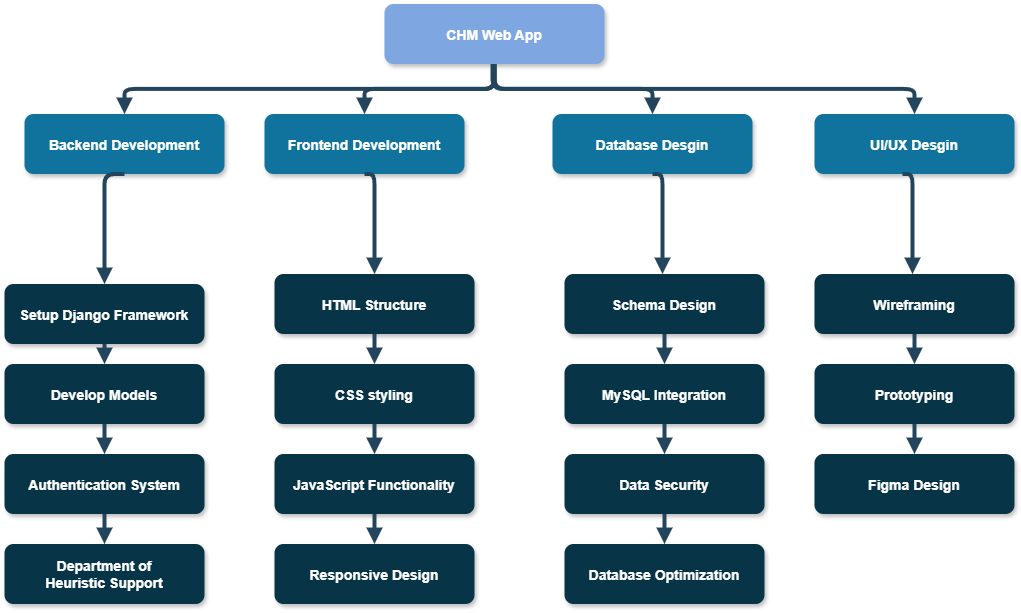

The diagram above was exported from draw.io. Its source (the exported page's mxGraphModel, read from the mxfile embedded in the PNG):
<mxGraphModel dx="1500" dy="851" grid="1" gridSize="10" guides="1" tooltips="1" connect="1" arrows="1" fold="1" page="1" pageScale="1" pageWidth="1169" pageHeight="827" math="0" shadow="0">
  <root>
    <mxCell id="0" />
    <mxCell id="1" parent="0" />
    <mxCell id="7XcX9sYY0sSqA3xWtXZH-1" value="CHM Web App" style="rounded=1;fillColor=#7EA6E0;strokeColor=none;shadow=1;gradientColor=none;fontStyle=1;fontColor=#FFFFFF;fontSize=14;" vertex="1" parent="1">
      <mxGeometry x="672" y="355.5" width="220" height="60" as="geometry" />
    </mxCell>
    <mxCell id="7XcX9sYY0sSqA3xWtXZH-2" value="Backend Development" style="rounded=1;fillColor=#10739E;strokeColor=none;shadow=1;gradientColor=none;fontStyle=1;fontColor=#FFFFFF;fontSize=14;" vertex="1" parent="1">
      <mxGeometry x="312" y="465.5" width="200" height="60" as="geometry" />
    </mxCell>
    <mxCell id="7XcX9sYY0sSqA3xWtXZH-3" value="Frontend Development" style="rounded=1;fillColor=#10739E;strokeColor=none;shadow=1;gradientColor=none;fontStyle=1;fontColor=#FFFFFF;fontSize=14;" vertex="1" parent="1">
      <mxGeometry x="552" y="465.5" width="200" height="60" as="geometry" />
    </mxCell>
    <mxCell id="7XcX9sYY0sSqA3xWtXZH-4" value="Database Desgin" style="rounded=1;fillColor=#10739E;strokeColor=none;shadow=1;gradientColor=none;fontStyle=1;fontColor=#FFFFFF;fontSize=14;" vertex="1" parent="1">
      <mxGeometry x="840" y="465.5" width="200" height="60" as="geometry" />
    </mxCell>
    <mxCell id="7XcX9sYY0sSqA3xWtXZH-5" value="Setup Django Framework" style="rounded=1;fillColor=#073447;strokeColor=none;shadow=1;gradientColor=none;fontStyle=1;fontColor=#FFFFFF;fontSize=14;" vertex="1" parent="1">
      <mxGeometry x="292" y="635.5" width="200" height="60" as="geometry" />
    </mxCell>
    <mxCell id="7XcX9sYY0sSqA3xWtXZH-6" value="Develop Models" style="rounded=1;fillColor=#073447;strokeColor=none;shadow=1;gradientColor=none;fontStyle=1;fontColor=#FFFFFF;fontSize=14;" vertex="1" parent="1">
      <mxGeometry x="292" y="715.5" width="200" height="60" as="geometry" />
    </mxCell>
    <mxCell id="7XcX9sYY0sSqA3xWtXZH-7" value="Authentication System" style="rounded=1;fillColor=#073447;strokeColor=none;shadow=1;gradientColor=none;fontStyle=1;fontColor=#FFFFFF;fontSize=14;" vertex="1" parent="1">
      <mxGeometry x="292" y="805.5" width="200" height="60" as="geometry" />
    </mxCell>
    <mxCell id="7XcX9sYY0sSqA3xWtXZH-8" value="Department of &#10;Heuristic Support" style="rounded=1;fillColor=#073447;strokeColor=none;shadow=1;gradientColor=none;fontStyle=1;fontColor=#FFFFFF;fontSize=14;" vertex="1" parent="1">
      <mxGeometry x="292" y="895.5" width="200" height="60" as="geometry" />
    </mxCell>
    <mxCell id="7XcX9sYY0sSqA3xWtXZH-9" value="HTML Structure" style="rounded=1;fillColor=#073447;strokeColor=none;shadow=1;gradientColor=none;fontStyle=1;fontColor=#FFFFFF;fontSize=14;" vertex="1" parent="1">
      <mxGeometry x="562" y="625.5" width="200" height="60" as="geometry" />
    </mxCell>
    <mxCell id="7XcX9sYY0sSqA3xWtXZH-10" value="CSS styling" style="rounded=1;fillColor=#073447;strokeColor=none;shadow=1;gradientColor=none;fontStyle=1;fontColor=#FFFFFF;fontSize=14;" vertex="1" parent="1">
      <mxGeometry x="562" y="715.5" width="200" height="60" as="geometry" />
    </mxCell>
    <mxCell id="7XcX9sYY0sSqA3xWtXZH-11" value="JavaScript Functionality" style="rounded=1;fillColor=#073447;strokeColor=none;shadow=1;gradientColor=none;fontStyle=1;fontColor=#FFFFFF;fontSize=14;" vertex="1" parent="1">
      <mxGeometry x="562" y="805.5" width="200" height="60" as="geometry" />
    </mxCell>
    <mxCell id="7XcX9sYY0sSqA3xWtXZH-12" value="Responsive Design" style="rounded=1;fillColor=#073447;strokeColor=none;shadow=1;gradientColor=none;fontStyle=1;fontColor=#FFFFFF;fontSize=14;" vertex="1" parent="1">
      <mxGeometry x="562" y="895.5" width="200" height="60" as="geometry" />
    </mxCell>
    <mxCell id="7XcX9sYY0sSqA3xWtXZH-13" value="Schema Design" style="rounded=1;fillColor=#073447;strokeColor=none;shadow=1;gradientColor=none;fontStyle=1;fontColor=#FFFFFF;fontSize=14;" vertex="1" parent="1">
      <mxGeometry x="852" y="625.5" width="200" height="60" as="geometry" />
    </mxCell>
    <mxCell id="7XcX9sYY0sSqA3xWtXZH-14" value="MySQL Integration" style="rounded=1;fillColor=#073447;strokeColor=none;shadow=1;gradientColor=none;fontStyle=1;fontColor=#FFFFFF;fontSize=14;" vertex="1" parent="1">
      <mxGeometry x="852" y="715.5" width="200" height="60" as="geometry" />
    </mxCell>
    <mxCell id="7XcX9sYY0sSqA3xWtXZH-15" value="Data Security" style="rounded=1;fillColor=#073447;strokeColor=none;shadow=1;gradientColor=none;fontStyle=1;fontColor=#FFFFFF;fontSize=14;" vertex="1" parent="1">
      <mxGeometry x="852" y="805.5" width="200" height="60" as="geometry" />
    </mxCell>
    <mxCell id="7XcX9sYY0sSqA3xWtXZH-16" value="Database Optimization" style="rounded=1;fillColor=#073447;strokeColor=none;shadow=1;gradientColor=none;fontStyle=1;fontColor=#FFFFFF;fontSize=14;" vertex="1" parent="1">
      <mxGeometry x="852" y="895.5" width="200" height="60" as="geometry" />
    </mxCell>
    <mxCell id="7XcX9sYY0sSqA3xWtXZH-17" value="Wireframing" style="rounded=1;fillColor=#073447;strokeColor=none;shadow=1;gradientColor=none;fontStyle=1;fontColor=#FFFFFF;fontSize=14;" vertex="1" parent="1">
      <mxGeometry x="1102" y="625.5" width="200" height="60" as="geometry" />
    </mxCell>
    <mxCell id="7XcX9sYY0sSqA3xWtXZH-18" value="Prototyping" style="rounded=1;fillColor=#073447;strokeColor=none;shadow=1;gradientColor=none;fontStyle=1;fontColor=#FFFFFF;fontSize=14;" vertex="1" parent="1">
      <mxGeometry x="1102" y="715.5" width="200" height="60" as="geometry" />
    </mxCell>
    <mxCell id="7XcX9sYY0sSqA3xWtXZH-19" value="Figma Design" style="rounded=1;fillColor=#073447;strokeColor=none;shadow=1;gradientColor=none;fontStyle=1;fontColor=#FFFFFF;fontSize=14;" vertex="1" parent="1">
      <mxGeometry x="1102" y="805.5" width="200" height="60" as="geometry" />
    </mxCell>
    <mxCell id="7XcX9sYY0sSqA3xWtXZH-20" value="" style="edgeStyle=elbowEdgeStyle;elbow=vertical;strokeWidth=4;endArrow=block;endFill=1;fontStyle=1;strokeColor=#23445D;" edge="1" parent="1" source="7XcX9sYY0sSqA3xWtXZH-1" target="7XcX9sYY0sSqA3xWtXZH-3">
      <mxGeometry x="22" y="165.5" width="100" height="100" as="geometry">
        <mxPoint x="32" y="275.5" as="sourcePoint" />
        <mxPoint x="132" y="175.5" as="targetPoint" />
      </mxGeometry>
    </mxCell>
    <mxCell id="7XcX9sYY0sSqA3xWtXZH-21" value="" style="edgeStyle=elbowEdgeStyle;elbow=vertical;strokeWidth=4;endArrow=block;endFill=1;fontStyle=1;strokeColor=#23445D;" edge="1" parent="1" source="7XcX9sYY0sSqA3xWtXZH-1" target="7XcX9sYY0sSqA3xWtXZH-2">
      <mxGeometry x="22" y="165.5" width="100" height="100" as="geometry">
        <mxPoint x="32" y="275.5" as="sourcePoint" />
        <mxPoint x="132" y="175.5" as="targetPoint" />
      </mxGeometry>
    </mxCell>
    <mxCell id="7XcX9sYY0sSqA3xWtXZH-22" value="" style="edgeStyle=elbowEdgeStyle;elbow=vertical;strokeWidth=4;endArrow=block;endFill=1;fontStyle=1;strokeColor=#23445D;" edge="1" parent="1" source="7XcX9sYY0sSqA3xWtXZH-1" target="7XcX9sYY0sSqA3xWtXZH-4">
      <mxGeometry x="22" y="165.5" width="100" height="100" as="geometry">
        <mxPoint x="32" y="275.5" as="sourcePoint" />
        <mxPoint x="132" y="175.5" as="targetPoint" />
      </mxGeometry>
    </mxCell>
    <mxCell id="7XcX9sYY0sSqA3xWtXZH-23" value="" style="edgeStyle=elbowEdgeStyle;elbow=vertical;strokeWidth=4;endArrow=block;endFill=1;fontStyle=1;strokeColor=#23445D;exitX=0.5;exitY=1;exitDx=0;exitDy=0;entryX=0.5;entryY=0;entryDx=0;entryDy=0;" edge="1" parent="1" source="7XcX9sYY0sSqA3xWtXZH-5" target="7XcX9sYY0sSqA3xWtXZH-6">
      <mxGeometry x="62" y="165.5" width="100" height="100" as="geometry">
        <mxPoint x="270" y="660" as="sourcePoint" />
        <mxPoint x="172" y="175.5" as="targetPoint" />
        <Array as="points">
          <mxPoint x="400" y="700" />
        </Array>
      </mxGeometry>
    </mxCell>
    <mxCell id="7XcX9sYY0sSqA3xWtXZH-24" value="" style="edgeStyle=elbowEdgeStyle;elbow=vertical;strokeWidth=4;endArrow=block;endFill=1;fontStyle=1;strokeColor=#23445D;" edge="1" parent="1" source="7XcX9sYY0sSqA3xWtXZH-6" target="7XcX9sYY0sSqA3xWtXZH-7">
      <mxGeometry x="62" y="175.5" width="100" height="100" as="geometry">
        <mxPoint x="72" y="285.5" as="sourcePoint" />
        <mxPoint x="172" y="185.5" as="targetPoint" />
      </mxGeometry>
    </mxCell>
    <mxCell id="7XcX9sYY0sSqA3xWtXZH-25" value="" style="edgeStyle=elbowEdgeStyle;elbow=vertical;strokeWidth=4;endArrow=block;endFill=1;fontStyle=1;strokeColor=#23445D;" edge="1" parent="1" source="7XcX9sYY0sSqA3xWtXZH-7" target="7XcX9sYY0sSqA3xWtXZH-8">
      <mxGeometry x="62" y="185.5" width="100" height="100" as="geometry">
        <mxPoint x="72" y="295.5" as="sourcePoint" />
        <mxPoint x="172" y="195.5" as="targetPoint" />
      </mxGeometry>
    </mxCell>
    <mxCell id="7XcX9sYY0sSqA3xWtXZH-26" value="" style="edgeStyle=elbowEdgeStyle;elbow=vertical;strokeWidth=4;endArrow=block;endFill=1;fontStyle=1;strokeColor=#23445D;" edge="1" parent="1" source="7XcX9sYY0sSqA3xWtXZH-9" target="7XcX9sYY0sSqA3xWtXZH-10">
      <mxGeometry x="62" y="165.5" width="100" height="100" as="geometry">
        <mxPoint x="72" y="275.5" as="sourcePoint" />
        <mxPoint x="172" y="175.5" as="targetPoint" />
      </mxGeometry>
    </mxCell>
    <mxCell id="7XcX9sYY0sSqA3xWtXZH-27" value="" style="edgeStyle=elbowEdgeStyle;elbow=vertical;strokeWidth=4;endArrow=block;endFill=1;fontStyle=1;strokeColor=#23445D;" edge="1" parent="1" source="7XcX9sYY0sSqA3xWtXZH-10" target="7XcX9sYY0sSqA3xWtXZH-11">
      <mxGeometry x="62" y="175.5" width="100" height="100" as="geometry">
        <mxPoint x="72" y="285.5" as="sourcePoint" />
        <mxPoint x="172" y="185.5" as="targetPoint" />
      </mxGeometry>
    </mxCell>
    <mxCell id="7XcX9sYY0sSqA3xWtXZH-28" value="" style="edgeStyle=elbowEdgeStyle;elbow=vertical;strokeWidth=4;endArrow=block;endFill=1;fontStyle=1;strokeColor=#23445D;" edge="1" parent="1" source="7XcX9sYY0sSqA3xWtXZH-11" target="7XcX9sYY0sSqA3xWtXZH-12">
      <mxGeometry x="62" y="185.5" width="100" height="100" as="geometry">
        <mxPoint x="72" y="295.5" as="sourcePoint" />
        <mxPoint x="172" y="195.5" as="targetPoint" />
      </mxGeometry>
    </mxCell>
    <mxCell id="7XcX9sYY0sSqA3xWtXZH-29" value="" style="edgeStyle=elbowEdgeStyle;elbow=vertical;strokeWidth=4;endArrow=block;endFill=1;fontStyle=1;strokeColor=#23445D;" edge="1" parent="1" source="7XcX9sYY0sSqA3xWtXZH-13" target="7XcX9sYY0sSqA3xWtXZH-14">
      <mxGeometry x="72" y="165.5" width="100" height="100" as="geometry">
        <mxPoint x="82" y="275.5" as="sourcePoint" />
        <mxPoint x="182" y="175.5" as="targetPoint" />
      </mxGeometry>
    </mxCell>
    <mxCell id="7XcX9sYY0sSqA3xWtXZH-30" value="" style="edgeStyle=elbowEdgeStyle;elbow=vertical;strokeWidth=4;endArrow=block;endFill=1;fontStyle=1;strokeColor=#23445D;" edge="1" parent="1" source="7XcX9sYY0sSqA3xWtXZH-14" target="7XcX9sYY0sSqA3xWtXZH-15">
      <mxGeometry x="72" y="175.5" width="100" height="100" as="geometry">
        <mxPoint x="82" y="285.5" as="sourcePoint" />
        <mxPoint x="182" y="185.5" as="targetPoint" />
      </mxGeometry>
    </mxCell>
    <mxCell id="7XcX9sYY0sSqA3xWtXZH-31" value="" style="edgeStyle=elbowEdgeStyle;elbow=vertical;strokeWidth=4;endArrow=block;endFill=1;fontStyle=1;strokeColor=#23445D;" edge="1" parent="1" source="7XcX9sYY0sSqA3xWtXZH-15" target="7XcX9sYY0sSqA3xWtXZH-16">
      <mxGeometry x="72" y="185.5" width="100" height="100" as="geometry">
        <mxPoint x="82" y="295.5" as="sourcePoint" />
        <mxPoint x="182" y="195.5" as="targetPoint" />
      </mxGeometry>
    </mxCell>
    <mxCell id="7XcX9sYY0sSqA3xWtXZH-32" value="" style="edgeStyle=elbowEdgeStyle;elbow=vertical;strokeWidth=4;endArrow=block;endFill=1;fontStyle=1;strokeColor=#23445D;" edge="1" parent="1" source="7XcX9sYY0sSqA3xWtXZH-17" target="7XcX9sYY0sSqA3xWtXZH-18">
      <mxGeometry x="72" y="165.5" width="100" height="100" as="geometry">
        <mxPoint x="82" y="275.5" as="sourcePoint" />
        <mxPoint x="182" y="175.5" as="targetPoint" />
      </mxGeometry>
    </mxCell>
    <mxCell id="7XcX9sYY0sSqA3xWtXZH-33" value="" style="edgeStyle=elbowEdgeStyle;elbow=vertical;strokeWidth=4;endArrow=block;endFill=1;fontStyle=1;strokeColor=#23445D;" edge="1" parent="1" source="7XcX9sYY0sSqA3xWtXZH-18" target="7XcX9sYY0sSqA3xWtXZH-19">
      <mxGeometry x="72" y="175.5" width="100" height="100" as="geometry">
        <mxPoint x="82" y="285.5" as="sourcePoint" />
        <mxPoint x="182" y="185.5" as="targetPoint" />
      </mxGeometry>
    </mxCell>
    <mxCell id="7XcX9sYY0sSqA3xWtXZH-34" value="" style="edgeStyle=elbowEdgeStyle;elbow=horizontal;strokeWidth=4;endArrow=block;endFill=1;fontStyle=1;strokeColor=#23445D;exitX=0.5;exitY=1;exitDx=0;exitDy=0;" edge="1" parent="1" source="7XcX9sYY0sSqA3xWtXZH-3" target="7XcX9sYY0sSqA3xWtXZH-9">
      <mxGeometry x="22" y="165.5" width="100" height="100" as="geometry">
        <mxPoint x="32" y="275.5" as="sourcePoint" />
        <mxPoint x="132" y="175.5" as="targetPoint" />
        <Array as="points">
          <mxPoint x="662" y="565.5" />
        </Array>
      </mxGeometry>
    </mxCell>
    <mxCell id="7XcX9sYY0sSqA3xWtXZH-35" value="" style="edgeStyle=elbowEdgeStyle;elbow=horizontal;strokeWidth=4;endArrow=block;endFill=1;fontStyle=1;strokeColor=#23445D;entryX=0.5;entryY=0;entryDx=0;entryDy=0;exitX=0.5;exitY=1;exitDx=0;exitDy=0;" edge="1" parent="1" source="7XcX9sYY0sSqA3xWtXZH-2" target="7XcX9sYY0sSqA3xWtXZH-5">
      <mxGeometry x="22" y="165.5" width="100" height="100" as="geometry">
        <mxPoint x="312" y="490" as="sourcePoint" />
        <mxPoint x="283.9999999999998" y="600.5" as="targetPoint" />
        <Array as="points">
          <mxPoint x="392" y="560" />
        </Array>
      </mxGeometry>
    </mxCell>
    <mxCell id="7XcX9sYY0sSqA3xWtXZH-36" value="UI/UX Desgin" style="rounded=1;fillColor=#10739E;strokeColor=none;shadow=1;gradientColor=none;fontStyle=1;fontColor=#FFFFFF;fontSize=14;" vertex="1" parent="1">
      <mxGeometry x="1102" y="465.5" width="200" height="60" as="geometry" />
    </mxCell>
    <mxCell id="7XcX9sYY0sSqA3xWtXZH-37" value="" style="edgeStyle=elbowEdgeStyle;elbow=horizontal;strokeWidth=4;endArrow=block;endFill=1;fontStyle=1;strokeColor=#23445D;exitX=0.5;exitY=1;exitDx=0;exitDy=0;" edge="1" parent="1">
      <mxGeometry x="22" y="165.5" width="100" height="100" as="geometry">
        <mxPoint x="940" y="525.5" as="sourcePoint" />
        <mxPoint x="950" y="625.5" as="targetPoint" />
        <Array as="points">
          <mxPoint x="950" y="565" />
        </Array>
      </mxGeometry>
    </mxCell>
    <mxCell id="7XcX9sYY0sSqA3xWtXZH-38" value="" style="edgeStyle=elbowEdgeStyle;elbow=vertical;strokeWidth=4;endArrow=block;endFill=1;fontStyle=1;strokeColor=#23445D;entryX=0.5;entryY=0;entryDx=0;entryDy=0;" edge="1" parent="1" target="7XcX9sYY0sSqA3xWtXZH-36">
      <mxGeometry x="22" y="165.5" width="100" height="100" as="geometry">
        <mxPoint x="780" y="415.5" as="sourcePoint" />
        <mxPoint x="938" y="465.5" as="targetPoint" />
      </mxGeometry>
    </mxCell>
    <mxCell id="7XcX9sYY0sSqA3xWtXZH-39" value="" style="edgeStyle=elbowEdgeStyle;elbow=horizontal;strokeWidth=4;endArrow=block;endFill=1;fontStyle=1;strokeColor=#23445D;exitX=0.5;exitY=1;exitDx=0;exitDy=0;" edge="1" parent="1">
      <mxGeometry x="22" y="165.5" width="100" height="100" as="geometry">
        <mxPoint x="1190" y="525.5" as="sourcePoint" />
        <mxPoint x="1200" y="625.5" as="targetPoint" />
        <Array as="points">
          <mxPoint x="1200" y="565" />
        </Array>
      </mxGeometry>
    </mxCell>
  </root>
</mxGraphModel>